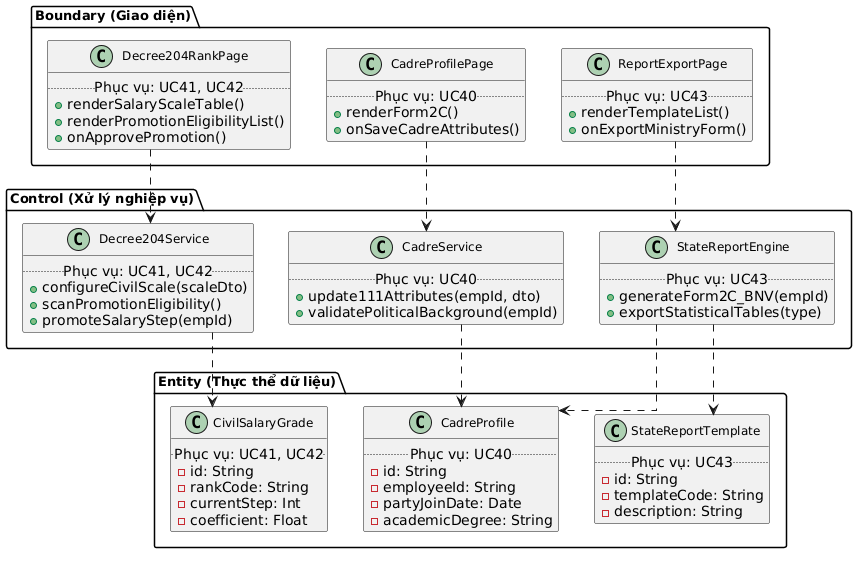

The diagram above was rendered by PlantUML. Its source (embedded in the PNG):
@startuml
skinparam linetype ortho
skinparam shadowing false
skinparam classFontSize 12
skinparam classFontName "Times New Roman"
skinparam packageFontSize 13
skinparam packageFontName "Times New Roman"
hide stereotype

package "Boundary (Giao diện)" {
  class CadreProfilePage {
    .. Phục vụ: UC40 ..
    +renderForm2C()
    +onSaveCadreAttributes()
  }
  class Decree204RankPage {
    .. Phục vụ: UC41, UC42 ..
    +renderSalaryScaleTable()
    +renderPromotionEligibilityList()
    +onApprovePromotion()
  }
  class ReportExportPage {
    .. Phục vụ: UC43 ..
    +renderTemplateList()
    +onExportMinistryForm()
  }
}

package "Control (Xử lý nghiệp vụ)" {
  class CadreService {
    .. Phục vụ: UC40 ..
    +update111Attributes(empId, dto)
    +validatePoliticalBackground(empId)
  }
  class Decree204Service {
    .. Phục vụ: UC41, UC42 ..
    +configureCivilScale(scaleDto)
    +scanPromotionEligibility()
    +promoteSalaryStep(empId)
  }
  class StateReportEngine {
    .. Phục vụ: UC43 ..
    +generateForm2C_BNV(empId)
    +exportStatisticalTables(type)
  }
}

package "Entity (Thực thể dữ liệu)" {
  class CadreProfile {
    .. Phục vụ: UC40 ..
    -id: String
    -employeeId: String
    -partyJoinDate: Date
    -academicDegree: String
  }
  class CivilSalaryGrade {
    .. Phục vụ: UC41, UC42 ..
    -id: String
    -rankCode: String
    -currentStep: Int
    -coefficient: Float
  }
  class StateReportTemplate {
    .. Phục vụ: UC43 ..
    -id: String
    -templateCode: String
    -description: String
  }
}

CadreProfilePage ..> CadreService
CadreService ..> CadreProfile
Decree204RankPage ..> Decree204Service
Decree204Service ..> CivilSalaryGrade
ReportExportPage ..> StateReportEngine
StateReportEngine ..> CadreProfile
StateReportEngine ..> StateReportTemplate
@enduml